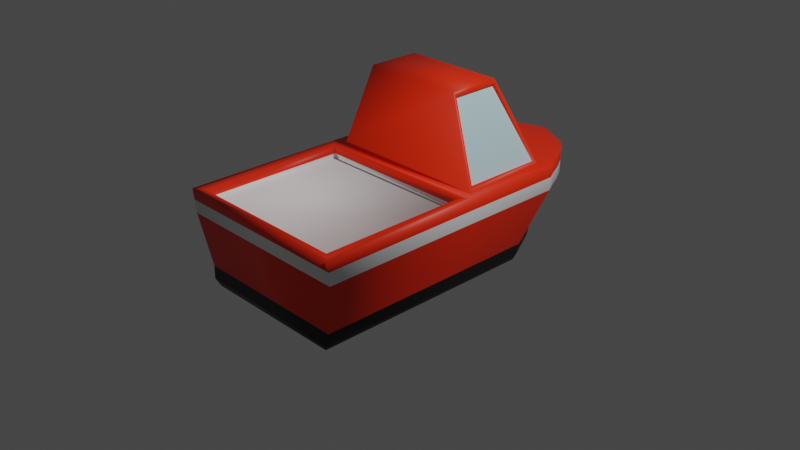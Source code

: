# Source: SimpleBoat.blend  (saved by Blender 3.6.13; exported with 4.5.12 LTS)
import bpy
from mathutils import Matrix  # noqa: F401  (used for matrix-valued properties, if any)

bpy.ops.wm.read_factory_settings(use_empty=True)
scene = bpy.context.scene
scene.name = 'Scene'

# ---- collections
col_collection = bpy.data.collections.new('Collection'); scene.collection.children.link(col_collection)

# ---- materials (node trees are filled in below, after node groups)
mat_body = bpy.data.materials.new('Body')
mat_body.alpha_threshold = 0.0
mat_body.use_transparent_shadow = False
mat_body.roughness = 0.5
mat_body.line_color = (0.0, 0.0, 0.0, 1.0)
mat_glass = bpy.data.materials.new('Glass')
mat_glass.use_transparent_shadow = False
mat_bottom = bpy.data.materials.new('Bottom')
mat_bottom.use_transparent_shadow = False
mat_accentl = bpy.data.materials.new('Accentl')
mat_accentl.use_transparent_shadow = False

# ---- material node trees
mat_body.use_nodes = True; mat_body.node_tree.nodes.clear()
_N = mat_body.node_tree.nodes; _L = mat_body.node_tree.links
n0 = _N.new('ShaderNodeOutputMaterial'); n0.name = 'Material Output'; n0.location = (300, 300)
n1 = _N.new('ShaderNodeBsdfPrincipled'); n1.name = 'Principled BSDF'; n1.location = (10, 300)
n1.distribution = 'GGX'
n1.subsurface_method = 'RANDOM_WALK_SKIN'
n1.inputs[0].default_value = (1.0, 0.02606, 0.0, 1.0)
n1.inputs[3].default_value = 1.45
n1.inputs[27].default_value = (0.0, 0.0, 0.0, 1.0)
n1.inputs[28].default_value = 1.0
_L.new(n1.outputs[0], n0.inputs[0])
n0.is_active_output = True
mat_glass.use_nodes = True; mat_glass.node_tree.nodes.clear()
_N = mat_glass.node_tree.nodes; _L = mat_glass.node_tree.links
n0 = _N.new('ShaderNodeBsdfPrincipled'); n0.name = 'Principled BSDF'; n0.location = (10, 300)
n0.distribution = 'GGX'
n0.subsurface_method = 'RANDOM_WALK_SKIN'
n0.inputs[0].default_value = (0.5372, 0.7545, 0.8, 1.0)
n0.inputs[3].default_value = 1.45
n0.inputs[27].default_value = (0.0, 0.0, 0.0, 1.0)
n0.inputs[28].default_value = 1.0
n1 = _N.new('ShaderNodeOutputMaterial'); n1.name = 'Material Output'; n1.location = (300, 300)
_L.new(n0.outputs[0], n1.inputs[0])
n1.is_active_output = True
mat_bottom.use_nodes = True; mat_bottom.node_tree.nodes.clear()
_N = mat_bottom.node_tree.nodes; _L = mat_bottom.node_tree.links
n0 = _N.new('ShaderNodeBsdfPrincipled'); n0.name = 'Principled BSDF'; n0.location = (10, 300)
n0.distribution = 'GGX'
n0.subsurface_method = 'RANDOM_WALK_SKIN'
n0.inputs[0].default_value = (0.005605, 0.005605, 0.005605, 1.0)
n0.inputs[3].default_value = 1.45
n0.inputs[27].default_value = (0.0, 0.0, 0.0, 1.0)
n0.inputs[28].default_value = 1.0
n1 = _N.new('ShaderNodeOutputMaterial'); n1.name = 'Material Output'; n1.location = (300, 300)
_L.new(n0.outputs[0], n1.inputs[0])
n1.is_active_output = True
mat_accentl.use_nodes = True; mat_accentl.node_tree.nodes.clear()
_N = mat_accentl.node_tree.nodes; _L = mat_accentl.node_tree.links
n0 = _N.new('ShaderNodeBsdfPrincipled'); n0.name = 'Principled BSDF'; n0.location = (10, 300)
n0.distribution = 'GGX'
n0.subsurface_method = 'RANDOM_WALK_SKIN'
n0.inputs[0].default_value = (1.0, 1.0, 1.0, 1.0)
n0.inputs[3].default_value = 1.45
n0.inputs[27].default_value = (0.0, 0.0, 0.0, 1.0)
n0.inputs[28].default_value = 1.0
n1 = _N.new('ShaderNodeOutputMaterial'); n1.name = 'Material Output'; n1.location = (300, 300)
_L.new(n0.outputs[0], n1.inputs[0])
n1.is_active_output = True

# ---- world
world_world = bpy.data.worlds.new('World'); scene.world = world_world
world_world.use_nodes = True; world_world.node_tree.nodes.clear()
_N = world_world.node_tree.nodes; _L = world_world.node_tree.links
n0 = _N.new('ShaderNodeOutputWorld'); n0.name = 'World Output'; n0.location = (300, 300)
n1 = _N.new('ShaderNodeBackground'); n1.name = 'Background'; n1.location = (10, 300)
n1.inputs[0].default_value = (0.05088, 0.05088, 0.05088, 1.0)
_L.new(n1.outputs[0], n0.inputs[0])
n0.is_active_output = True
world_world.color = (0.05088, 0.05088, 0.05088)
world_world.use_sun_shadow = False
world_world.sun_shadow_jitter_overblur = 0.0

# ---- cameras
cam_camera = bpy.data.cameras.new('Camera')
cam_camera.clip_end = 100.0
cam_camera.ortho_scale = 7.314

# ---- lights
light_light = bpy.data.lights.new('Light', 'POINT')
light_light.transmission_factor = 0.0
light_light.energy = 1000.0
light_light.shadow_soft_size = 0.1
light_light.shadow_maximum_resolution = 0.006
light_light.use_absolute_resolution = True

# ---- meshes
me_cube = bpy.data.meshes.new('Cube')
me_cube.from_pydata([(-0.4015, 1.105, -0.5455), (0.6589, 1.663, 0.4983), (0.4014, 1.105, -0.5455), (-0.8953, -1.688, 0.5594), (-0.5556, -1.118, -0.5455), (0.8953, -1.688, 0.5594), (0.5555, -1.118, -0.5455), (-0.5556, 0.01768, -0.5455), (0.5555, 0.01768, -0.5455), (-0.8692, 0.1262, 0.6111), (0.5555, 0.8054, -0.5455), (-0.8148, 1.055, 0.6126), (-0.5556, 0.8054, -0.5455), (0.9561, 1.151, 0.5574), (0.8953, -0.07378, 0.5594), (-0.8953, -0.07378, 0.5594), (-0.9569, 1.152, 0.557), (0.574, 0.7089, 1.403), (-0.574, 0.1941, 1.403), (-0.5208, 0.7461, 1.401), (0.8148, 1.055, 0.6126), (0.8884, 0.07865, 0.5594), (0.5208, 0.7461, 1.401), (0.5548, 0.1679, 1.455), (-0.8692, 1.019, 0.6111), (0.8728, 1.093, 0.5568), (-0.574, 0.7089, 1.403), (0.5548, 0.7351, 1.455), (-0.8884, 0.07865, 0.5594), (-0.8728, 1.093, 0.5568), (-0.5548, 0.1679, 1.455), (-0.5548, 0.7351, 1.455), (-0.4771, 1.89, 0.4592), (-0.2307, 2.052, 0.432), (3.165e-06, 2.203, 0.4043), (0.2307, 2.052, 0.432), (0.4771, 1.89, 0.4592), (0.2402, 1.293, -0.5455), (0.07914, 1.399, -0.5455), (-4.755e-05, 1.451, -0.5455), (-0.07923, 1.399, -0.5455), (-0.2403, 1.293, -0.5455), (-0.6531, 1.209, 0.5747), (0.3268, 1.223, 0.5725), (-0.483, 0.8287, -0.5455), (-0.2415, 0.8287, -0.5455), (-4.731e-05, 0.8287, -0.5455), (0.2414, 0.8287, -0.5455), (0.4829, 0.8287, -0.5455), (-0.6622, 1.258, -0.2609), (0.8696, -1.674, -0.2609), (0.6621, 1.258, -0.2609), (-0.8697, -1.674, -0.2609), (-0.8697, -0.1416, -0.2609), (0.8696, -0.1416, -0.2609), (0.8696, 0.8539, -0.2609), (-0.8697, 0.8539, -0.2609), (-0.4405, 1.516, -0.2609), (-0.2228, 1.659, -0.2609), (-4.765e-05, 1.805, -0.2609), (0.2227, 1.659, -0.2609), (0.4404, 1.516, -0.2609), (-0.8458, -1.692, -0.3866), (0.8457, -1.692, -0.3866), (-0.8458, -0.1192, -0.3866), (0.8457, 0.8489, -0.3866), (0.644, 1.242, -0.3866), (-0.4284, 1.493, -0.3866), (-0.6441, 1.242, -0.3866), (-0.8458, 0.8489, -0.3866), (0.8457, -0.1192, -0.3866), (0.4283, 1.493, -0.3866), (0.2166, 1.632, -0.3866), (-4.765e-05, 1.774, -0.3866), (-0.2167, 1.632, -0.3866), (-0.8018, -1.656, -0.466), (0.8017, -1.656, -0.466), (-0.8018, -0.1536, -0.466), (0.8017, 0.851, -0.466), (0.5981, 1.247, -0.466), (-0.3826, 1.499, -0.466), (-0.5982, 1.247, -0.466), (-0.8018, 0.851, -0.466), (0.8017, -0.1536, -0.466), (0.3825, 1.499, -0.466), (0.1692, 1.639, -0.466), (-4.764e-05, 1.749, -0.466), (-0.1693, 1.639, -0.466), (-0.7334, -1.552, -0.5058), (-0.7334, -0.1262, -0.5058), (0.7333, 0.8421, -0.5058), (-0.3365, 1.455, -0.5058), (-0.7334, 0.8421, -0.5058), (0.7333, -1.552, -0.5058), (0.54, 1.218, -0.5058), (-0.5401, 1.218, -0.5058), (0.7333, -0.1262, -0.5058), (0.3364, 1.455, -0.5058), (0.1342, 1.588, -0.5058), (-4.762e-05, 1.676, -0.5058), (-0.1343, 1.588, -0.5058), (1.0, 1.54e-07, 0.5594), (1.0, -1.762, 0.5594), (-1.0, -1.762, 0.5594), (-1.0, -1.54e-07, 0.5594), (0.8953, -0.07378, 0.4153), (0.8953, -1.688, 0.4153), (-0.8953, -1.688, 0.4153), (-0.8953, -0.07378, 0.4153), (-0.3268, 1.223, 0.5725), (-3.54e-07, 1.237, 0.5769), (0.6531, 1.209, 0.5747), (-0.9018, 1.258, 0.5428), (-0.7904, 1.455, 0.5189), (-0.6589, 1.663, 0.4983), (0.7902, 1.455, 0.5189), (0.8958, 1.254, 0.5432), (-0.6266, 1.335, 0.5437), (-0.5866, 1.525, 0.5209), (-0.5378, 1.757, 0.4931), (0.314, 1.376, 0.5519), (0.2947, 1.608, 0.5246), (0.272, 1.88, 0.4935), (-0.314, 1.376, 0.5519), (-0.2947, 1.608, 0.5246), (-0.272, 1.88, 0.4935), (-4.101e-07, 1.418, 0.5705), (-4.951e-07, 1.691, 0.5413), (0.005142, 1.963, 0.4738), (0.6266, 1.335, 0.5437), (0.5866, 1.525, 0.5209), (0.5378, 1.757, 0.4931), (0.9176, 1.124, 0.556), (-0.9176, 1.124, 0.5561), (0.6681, 1.105, 0.5556), (-0.6547, 1.105, 0.5556), (0.3466, 1.105, 0.5556), (0.01294, 1.105, 0.5556), (-0.3216, 1.105, 0.5556), (0.8692, 1.019, 0.6111), (0.8692, 0.1262, 0.6111), (0.574, 0.1941, 1.403), (0.8507, 1.019, 0.6024), (0.8507, 0.1262, 0.6024), (0.5556, 0.7089, 1.394), (0.5556, 0.1941, 1.394), (-0.8148, 1.042, 0.6056), (0.8148, 1.042, 0.6056), (-0.5208, 0.7327, 1.394), (0.5208, 0.7327, 1.394), (-0.8507, 0.1262, 0.6024), (-0.8507, 1.019, 0.6024), (-0.5556, 0.1941, 1.394), (-0.5556, 0.7089, 1.394), (-0.8953, -0.07378, 0.4648), (0.8953, -0.07378, 0.4648), (0.8953, -1.688, 0.4648), (-0.8953, -1.688, 0.4648), (0.5065, 1.906, 0.4485), (0.6924, 1.674, 0.491), (0.9308, 1.263, 0.5391), (1.0, 1.145, 0.5517), (-0.8884, 1.066, 0.5594), (0.8884, 1.066, 0.5594), (0.9442, 1.105, 0.5556), (-0.9442, 1.105, 0.5556), (-1.0, 1.145, 0.5517), (-0.5065, 1.906, 0.4485), (-0.2561, 2.07, 0.4229), (-6.651e-07, 2.238, 0.3899), (0.2561, 2.07, 0.4229), (-0.9369, 1.267, 0.5388), (-0.825, 1.465, 0.5152), (-0.6924, 1.674, 0.491), (0.825, 1.465, 0.5152), (0.8296, 0.9317, -0.2609), (0.7372, 1.112, -0.2609), (-0.7535, 1.08, -0.2609), (-0.8421, 0.9077, -0.2609), (0.992, -1.741, 0.2967), (0.9963, -1.752, 0.4382), (0.7, 1.662, 0.3802), (0.709, 1.648, 0.2508), (-0.9963, -1.752, 0.4382), (-0.992, -1.741, 0.2967), (-0.9963, 0.003436, 0.4382), (-0.992, 0.007448, 0.2967), (0.9963, 0.003437, 0.4382), (0.992, 0.007448, 0.2967), (0.9963, 1.144, 0.4316), (0.992, 1.143, 0.2915), (-0.9963, 1.144, 0.4316), (-0.992, 1.143, 0.2915), (-0.5047, 1.903, 0.3441), (-0.5025, 1.898, 0.2222), (-0.2552, 2.066, 0.3224), (-0.2541, 2.061, 0.205), (-6.698e-07, 2.233, 0.2943), (-6.754e-07, 2.228, 0.1829), (0.2552, 2.066, 0.3224), (0.2541, 2.061, 0.205), (0.5047, 1.903, 0.3441), (0.5025, 1.898, 0.2222), (-0.7, 1.662, 0.3802), (-0.709, 1.648, 0.2508), (0.9309, 1.251, 0.2831), (0.9308, 1.258, 0.421), (0.8254, 1.459, 0.4007), (0.8258, 1.453, 0.2671), (-0.8281, 1.454, 0.4007), (-0.8317, 1.441, 0.2671), (-0.9381, 1.257, 0.4207), (-0.9395, 1.245, 0.2829)], [], [(155, 154, 108, 105), (187, 101, 102, 180), (180, 102, 103, 183), (48, 37, 2, 10), (159, 174, 160, 161, 189, 206, 207, 181, 201, 158), (191, 166, 171, 211), (183, 103, 104, 185), (4, 7, 8, 6), (189, 161, 101, 187), (11, 19, 148, 146), (129, 111, 13, 116), (185, 104, 166, 191), (7, 12, 44, 45, 46, 47, 48, 10, 8), (163, 21, 101, 161, 164), (21, 28, 104, 101), (28, 162, 165, 166, 104), (133, 135, 42, 16), (31, 30, 23, 27), (28, 21, 23, 30), (9, 18, 152, 150), (139, 140, 21, 163), (141, 17, 27, 23), (17, 139, 163, 27), (140, 141, 23, 21), (11, 20, 163, 162), (22, 19, 31, 27), (19, 11, 162, 31), (20, 22, 27, 163), (9, 24, 162, 28), (26, 18, 30, 31), (24, 26, 31, 162), (18, 9, 28, 30), (112, 16, 42, 117), (117, 42, 109, 123), (123, 109, 110, 126), (126, 110, 43, 120), (120, 43, 111, 129), (203, 173, 167, 193), (193, 167, 168, 195), (195, 168, 169, 197), (197, 169, 170, 199), (199, 170, 158, 201), (12, 0, 41, 44), (44, 41, 40, 45), (45, 40, 39, 46), (46, 39, 38, 47), (47, 38, 37, 48), (72, 60, 61, 71), (73, 59, 60, 72), (74, 58, 59, 73), (67, 57, 58, 74), (68, 49, 57, 67), (64, 53, 56, 69), (66, 51, 176, 175, 55, 65), (65, 55, 54, 70), (62, 52, 53, 64), (69, 56, 178, 177, 49, 68), (71, 61, 51, 66), (63, 50, 52, 62), (70, 54, 50, 63), (75, 76, 63, 62), (77, 75, 62, 64), (78, 79, 66, 65), (80, 81, 68, 67), (82, 77, 64, 69), (76, 83, 70, 63), (83, 78, 65, 70), (81, 82, 69, 68), (79, 84, 71, 66), (84, 85, 72, 71), (85, 86, 73, 72), (86, 87, 74, 73), (87, 80, 67, 74), (100, 91, 80, 87), (99, 100, 87, 86), (98, 99, 86, 85), (97, 98, 85, 84), (94, 97, 84, 79), (95, 92, 82, 81), (96, 90, 78, 83), (93, 96, 83, 76), (92, 89, 77, 82), (91, 95, 81, 80), (90, 94, 79, 78), (89, 88, 75, 77), (88, 93, 76, 75), (4, 6, 93, 88), (7, 4, 88, 89), (10, 2, 94, 90), (41, 0, 95, 91), (12, 7, 89, 92), (6, 8, 96, 93), (8, 10, 90, 96), (0, 12, 92, 95), (2, 37, 97, 94), (37, 38, 98, 97), (38, 39, 99, 98), (39, 40, 100, 99), (40, 41, 91, 100), (14, 5, 102, 101), (5, 3, 103, 102), (3, 15, 104, 103), (15, 14, 101, 104), (108, 107, 106, 105), (157, 156, 106, 107), (154, 157, 107, 108), (156, 155, 105, 106), (35, 122, 131, 36), (122, 121, 130, 131), (121, 120, 129, 130), (34, 128, 122, 35), (128, 127, 121, 122), (127, 126, 120, 121), (33, 125, 128, 34), (125, 124, 127, 128), (124, 123, 126, 127), (32, 119, 125, 33), (119, 118, 124, 125), (118, 117, 123, 124), (114, 119, 32), (114, 113, 118, 119), (113, 112, 117, 118), (36, 131, 1), (131, 130, 115, 1), (130, 129, 116, 115), (29, 25, 132, 134, 136, 137, 138, 135, 133), (111, 134, 132, 13), (42, 135, 138, 109), (43, 136, 134, 111), (110, 137, 136, 43), (109, 138, 137, 110), (141, 140, 143, 145), (143, 142, 144, 145), (17, 141, 145, 144), (139, 17, 144, 142), (140, 139, 142, 143), (147, 146, 148, 149), (20, 11, 146, 147), (22, 20, 147, 149), (19, 22, 149, 148), (151, 150, 152, 153), (18, 26, 153, 152), (26, 24, 151, 153), (24, 9, 150, 151), (5, 14, 155, 156), (15, 3, 157, 154), (3, 5, 156, 157), (14, 15, 154, 155), (36, 1, 159, 158), (116, 13, 161, 160), (25, 29, 162, 163), (132, 25, 163, 164), (133, 16, 166, 165), (32, 33, 168, 167), (33, 34, 169, 168), (34, 35, 170, 169), (35, 36, 158, 170), (16, 112, 171, 166), (112, 113, 172, 171), (113, 114, 173, 172), (115, 116, 160, 174), (1, 115, 174, 159), (114, 32, 167, 173), (13, 132, 164, 161), (29, 133, 165, 162), (209, 172, 173, 203), (211, 171, 172, 209), (178, 212, 210, 177), (212, 211, 209, 210), (177, 210, 204, 49), (210, 209, 203, 204), (176, 208, 205, 175), (208, 207, 206, 205), (175, 205, 190, 55), (205, 206, 189, 190), (60, 200, 202, 61), (200, 199, 201, 202), (59, 198, 200, 60), (198, 197, 199, 200), (58, 196, 198, 59), (196, 195, 197, 198), (57, 194, 196, 58), (194, 193, 195, 196), (49, 204, 194, 57), (204, 203, 193, 194), (53, 186, 192, 56), (186, 185, 191, 192), (51, 182, 208, 176), (182, 181, 207, 208), (55, 190, 188, 54), (190, 189, 187, 188), (52, 184, 186, 53), (184, 183, 185, 186), (56, 192, 212, 178), (192, 191, 211, 212), (61, 202, 182, 51), (202, 201, 181, 182), (50, 179, 184, 52), (179, 180, 183, 184), (54, 188, 179, 50), (188, 187, 180, 179)])
me_cube.polygons.foreach_set('use_smooth', [1, 1, 1, 1, 1, 1, 1, 1, 1, 1, 1, 1, 1, 1, 1, 1, 1, 1, 1, 1, 1, 1, 1, 1, 1, 1, 1, 1, 1, 1, 1, 1, 1, 1, 1, 1, 1, 1, 1, 1, 1, 1, 1, 1, 1, 1, 1, 1, 1, 1, 1, 1, 1, 1, 1, 1, 1, 1, 1, 1, 1, 1, 1, 1, 1, 1, 1, 1, 1, 1, 1, 1, 1, 1, 1, 1, 1, 1, 1, 1, 1, 1, 1, 1, 1, 1, 1, 1, 1, 1, 1, 1, 1, 1, 1, 1, 1, 1, 1, 1, 1, 1, 1, 1, 1, 1, 1, 1, 1, 1, 1, 1, 1, 1, 1, 1, 1, 1, 1, 1, 1, 1, 1, 1, 1, 1, 1, 1, 1, 1, 1, 1, 0, 1, 1, 1, 0, 1, 1, 1, 0, 1, 1, 1, 1, 1, 1, 1, 1, 1, 1, 1, 1, 1, 1, 1, 1, 1, 1, 1, 1, 1, 1, 1, 1, 1, 1, 1, 1, 1, 1, 1, 1, 1, 1, 1, 1, 1, 1, 1, 1, 1, 1, 1, 1, 1, 1, 1, 1, 1, 1, 1, 1, 1, 1, 1, 1, 1, 1, 1, 1])
me_cube.polygons.foreach_set('material_index', [3, 0, 0, 2, 0, 0, 0, 2, 0, 0, 0, 0, 2, 0, 0, 0, 0, 0, 0, 0, 0, 0, 0, 0, 0, 0, 0, 0, 0, 0, 0, 0, 0, 0, 0, 0, 0, 0, 0, 0, 0, 0, 2, 2, 2, 2, 2, 2, 2, 2, 2, 2, 2, 2, 2, 2, 2, 2, 2, 2, 2, 2, 2, 2, 2, 2, 2, 2, 2, 2, 2, 2, 2, 2, 2, 2, 2, 2, 2, 2, 2, 2, 2, 2, 2, 2, 2, 2, 2, 2, 2, 2, 2, 2, 2, 2, 2, 2, 2, 0, 0, 0, 0, 3, 3, 3, 3, 0, 0, 0, 0, 0, 0, 0, 0, 0, 0, 0, 0, 0, 0, 0, 0, 0, 0, 0, 0, 0, 0, 0, 0, 0, 1, 0, 0, 0, 1, 0, 0, 0, 1, 0, 0, 0, 0, 0, 0, 0, 0, 0, 0, 0, 0, 0, 0, 0, 0, 0, 0, 0, 0, 0, 0, 0, 0, 0, 0, 0, 3, 0, 3, 0, 3, 0, 3, 0, 3, 0, 3, 0, 3, 0, 3, 0, 3, 0, 3, 0, 3, 0, 3, 0, 3, 0, 3, 0, 3, 0, 3, 0, 3])
_uv = me_cube.uv_layers.new(name='UVMap')
_uv.uv.foreach_set('vector', [0.7552, 0.7369, 0.7552, 0.5131, 0.7552, 0.5131, 0.7552, 0.7369, 0.5979, 0.875, 0.625, 0.875, 0.625, 1.0, 0.5979, 1.0, 0.5979, 0.0, 0.625, 0.0, 0.625, 0.25, 0.5979, 0.25, 0.3312, 0.7083, 0.3644, 0.6772, 0.3534, 0.7059, 0.3294, 0.7236, 0.6205, 0.7489, 0.6237, 0.7651, 0.6249, 0.7825, 0.625, 0.7938, 0.5979, 0.7938, 0.5979, 0.7829, 0.5968, 0.7652, 0.5979, 0.7377, 0.5979, 0.7083, 0.625, 0.7083, 0.5979, 0.4562, 0.625, 0.4562, 0.625, 0.4678, 0.5979, 0.4669, 0.5979, 0.25, 0.625, 0.25, 0.625, 0.375, 0.5979, 0.375, 0.1356, 0.5264, 0.25, 0.5264, 0.25, 0.7236, 0.1356, 0.7236, 0.5979, 0.7938, 0.625, 0.7938, 0.625, 0.875, 0.5979, 0.875, 0.6744, 0.5211, 0.6744, 0.5232, 0.6744, 0.5232, 0.6744, 0.5211, 0.6578, 0.7083, 0.6651, 0.7083, 0.6684, 0.7447, 0.6593, 0.7431, 0.5979, 0.375, 0.625, 0.375, 0.625, 0.4562, 0.5979, 0.4562, 0.25, 0.5264, 0.3291, 0.5277, 0.3312, 0.5417, 0.3312, 0.5833, 0.3312, 0.625, 0.3312, 0.6667, 0.3312, 0.7083, 0.3294, 0.7236, 0.25, 0.7236, 0.6744, 0.7361, 0.7444, 0.7361, 0.75, 0.75, 0.6688, 0.75, 0.6716, 0.743, 0.7444, 0.7361, 0.7444, 0.5139, 0.75, 0.5, 0.75, 0.75, 0.7444, 0.5139, 0.6744, 0.5139, 0.6716, 0.507, 0.6688, 0.5, 0.75, 0.5, 0.6703, 0.5103, 0.6716, 0.5432, 0.6651, 0.5417, 0.6685, 0.5053, 0.6744, 0.5139, 0.7444, 0.5139, 0.7444, 0.7361, 0.6744, 0.7361, 0.7444, 0.5139, 0.7444, 0.7361, 0.7444, 0.7361, 0.7444, 0.5139, 0.7416, 0.5139, 0.7408, 0.5139, 0.7408, 0.5139, 0.7416, 0.5139, 0.6772, 0.7361, 0.7416, 0.7361, 0.7444, 0.7361, 0.6744, 0.7361, 0.7408, 0.7361, 0.678, 0.7361, 0.6744, 0.7361, 0.7444, 0.7361, 0.678, 0.7361, 0.6772, 0.7361, 0.6744, 0.7361, 0.6744, 0.7361, 0.7416, 0.7361, 0.7408, 0.7361, 0.7444, 0.7361, 0.7444, 0.7361, 0.6744, 0.5211, 0.6744, 0.7289, 0.6744, 0.7361, 0.6744, 0.5139, 0.6744, 0.7268, 0.6744, 0.5232, 0.6744, 0.5139, 0.6744, 0.7361, 0.6744, 0.5232, 0.6744, 0.5211, 0.6744, 0.5139, 0.6744, 0.5139, 0.6744, 0.7289, 0.6744, 0.7268, 0.6744, 0.7361, 0.6744, 0.7361, 0.7416, 0.5139, 0.6772, 0.5139, 0.6744, 0.5139, 0.7444, 0.5139, 0.678, 0.5139, 0.7408, 0.5139, 0.7444, 0.5139, 0.6744, 0.5139, 0.6772, 0.5139, 0.678, 0.5139, 0.6744, 0.5139, 0.6744, 0.5139, 0.7408, 0.5139, 0.7416, 0.5139, 0.7444, 0.5139, 0.7444, 0.5139, 0.6588, 0.5058, 0.6685, 0.5053, 0.6651, 0.5417, 0.6578, 0.5417, 0.6578, 0.5417, 0.6651, 0.5417, 0.6651, 0.5833, 0.6578, 0.5833, 0.6578, 0.5833, 0.6651, 0.5833, 0.6651, 0.625, 0.6578, 0.625, 0.6578, 0.625, 0.6651, 0.625, 0.6651, 0.6667, 0.6578, 0.6667, 0.6578, 0.6667, 0.6651, 0.6667, 0.6651, 0.7083, 0.6578, 0.7083, 0.5979, 0.5123, 0.625, 0.5145, 0.625, 0.5417, 0.5979, 0.5417, 0.5979, 0.5417, 0.625, 0.5417, 0.625, 0.5833, 0.5979, 0.5833, 0.5979, 0.5833, 0.625, 0.5833, 0.625, 0.625, 0.5979, 0.625, 0.5979, 0.625, 0.625, 0.625, 0.625, 0.6667, 0.5979, 0.6667, 0.5979, 0.6667, 0.625, 0.6667, 0.625, 0.7083, 0.5979, 0.7083, 0.3291, 0.5277, 0.3534, 0.5441, 0.3644, 0.5728, 0.3312, 0.5417, 0.3312, 0.5417, 0.3644, 0.5728, 0.3659, 0.6086, 0.3312, 0.5833, 0.3312, 0.5833, 0.3659, 0.6086, 0.3669, 0.625, 0.3312, 0.625, 0.3312, 0.625, 0.3669, 0.625, 0.3664, 0.6426, 0.3312, 0.6667, 0.3312, 0.6667, 0.3664, 0.6426, 0.3644, 0.6772, 0.3312, 0.7083, 0.375, 0.6667, 0.4463, 0.6667, 0.4463, 0.7083, 0.375, 0.7083, 0.375, 0.625, 0.4463, 0.625, 0.4463, 0.6667, 0.375, 0.6667, 0.375, 0.5833, 0.4463, 0.5833, 0.4463, 0.625, 0.375, 0.625, 0.375, 0.5417, 0.4463, 0.5417, 0.4463, 0.5833, 0.375, 0.5833, 0.375, 0.5, 0.4463, 0.5, 0.4463, 0.5417, 0.375, 0.5417, 0.375, 0.375, 0.4463, 0.375, 0.4463, 0.4562, 0.375, 0.4562, 0.375, 0.75, 0.4463, 0.75, 0.4463, 0.7658, 0.4463, 0.7854, 0.4463, 0.7938, 0.375, 0.7938, 0.375, 0.7938, 0.4463, 0.7938, 0.4463, 0.875, 0.375, 0.875, 0.375, 0.25, 0.4463, 0.25, 0.4463, 0.375, 0.375, 0.375, 0.375, 0.4562, 0.4463, 0.4562, 0.4463, 0.462, 0.4463, 0.4807, 0.4463, 0.5, 0.375, 0.5, 0.375, 0.7083, 0.4463, 0.7083, 0.4463, 0.75, 0.375, 0.75, 0.375, 0.0, 0.4463, 0.0, 0.4463, 0.25, 0.375, 0.25, 0.375, 0.875, 0.4463, 0.875, 0.4463, 1.0, 0.375, 1.0, 0.1303, 0.5132, 0.1303, 0.7368, 0.125, 0.75, 0.125, 0.5, 0.25, 0.5132, 0.1303, 0.5132, 0.125, 0.5, 0.25, 0.5, 0.3303, 0.7368, 0.3642, 0.728, 0.375, 0.75, 0.3312, 0.75, 0.3697, 0.5572, 0.3642, 0.522, 0.375, 0.5, 0.375, 0.5417, 0.3302, 0.5138, 0.25, 0.5132, 0.25, 0.5, 0.3312, 0.5, 0.1303, 0.7368, 0.25, 0.7368, 0.25, 0.75, 0.125, 0.75, 0.25, 0.7368, 0.3303, 0.7368, 0.3312, 0.75, 0.25, 0.75, 0.3642, 0.522, 0.3302, 0.5138, 0.3312, 0.5, 0.375, 0.5, 0.3642, 0.728, 0.3697, 0.6928, 0.375, 0.7083, 0.375, 0.75, 0.3697, 0.6928, 0.3707, 0.6546, 0.375, 0.6667, 0.375, 0.7083, 0.3707, 0.6546, 0.3709, 0.625, 0.375, 0.625, 0.375, 0.6667, 0.3709, 0.625, 0.3704, 0.596, 0.375, 0.5833, 0.375, 0.625, 0.3704, 0.596, 0.3697, 0.5572, 0.375, 0.5417, 0.375, 0.5833, 0.3682, 0.6023, 0.3671, 0.565, 0.3697, 0.5572, 0.3704, 0.596, 0.3689, 0.625, 0.3682, 0.6023, 0.3704, 0.596, 0.3709, 0.625, 0.3685, 0.6486, 0.3689, 0.625, 0.3709, 0.625, 0.3707, 0.6546, 0.3671, 0.685, 0.3685, 0.6486, 0.3707, 0.6546, 0.3697, 0.6928, 0.3588, 0.717, 0.3671, 0.685, 0.3697, 0.6928, 0.3642, 0.728, 0.3588, 0.533, 0.3296, 0.5207, 0.3302, 0.5138, 0.3642, 0.522, 0.25, 0.7302, 0.3298, 0.7302, 0.3303, 0.7368, 0.25, 0.7368, 0.1329, 0.7302, 0.25, 0.7302, 0.25, 0.7368, 0.1303, 0.7368, 0.3296, 0.5207, 0.25, 0.5198, 0.25, 0.5132, 0.3302, 0.5138, 0.3671, 0.565, 0.3588, 0.533, 0.3642, 0.522, 0.3697, 0.5572, 0.3298, 0.7302, 0.3588, 0.717, 0.3642, 0.728, 0.3303, 0.7368, 0.25, 0.5198, 0.1329, 0.5198, 0.1303, 0.5132, 0.25, 0.5132, 0.1329, 0.5198, 0.1329, 0.7302, 0.1303, 0.7368, 0.1303, 0.5132, 0.1356, 0.5264, 0.1356, 0.7236, 0.1329, 0.7302, 0.1329, 0.5198, 0.25, 0.5264, 0.1356, 0.5264, 0.1329, 0.5198, 0.25, 0.5198, 0.3294, 0.7236, 0.3534, 0.7059, 0.3588, 0.717, 0.3298, 0.7302, 0.3644, 0.5728, 0.3534, 0.5441, 0.3588, 0.533, 0.3671, 0.565, 0.3291, 0.5277, 0.25, 0.5264, 0.25, 0.5198, 0.3296, 0.5207, 0.1356, 0.7236, 0.25, 0.7236, 0.25, 0.7302, 0.1329, 0.7302, 0.25, 0.7236, 0.3294, 0.7236, 0.3298, 0.7302, 0.25, 0.7302, 0.3534, 0.5441, 0.3291, 0.5277, 0.3296, 0.5207, 0.3588, 0.533, 0.3534, 0.7059, 0.3644, 0.6772, 0.3671, 0.685, 0.3588, 0.717, 0.3644, 0.6772, 0.3664, 0.6426, 0.3685, 0.6486, 0.3671, 0.685, 0.3664, 0.6426, 0.3669, 0.625, 0.3689, 0.625, 0.3685, 0.6486, 0.3669, 0.625, 0.3659, 0.6086, 0.3682, 0.6023, 0.3689, 0.625, 0.3659, 0.6086, 0.3644, 0.5728, 0.3671, 0.565, 0.3682, 0.6023, 0.7552, 0.7369, 0.8698, 0.7369, 0.875, 0.75, 0.75, 0.75, 0.8698, 0.7369, 0.8698, 0.5131, 0.875, 0.5, 0.875, 0.75, 0.8698, 0.5131, 0.7552, 0.5131, 0.75, 0.5, 0.875, 0.5, 0.7552, 0.5131, 0.7552, 0.7369, 0.75, 0.75, 0.75, 0.5, 0.7552, 0.5131, 0.8698, 0.5131, 0.8698, 0.7369, 0.7552, 0.7369, 0.8698, 0.5131, 0.8698, 0.7369, 0.8698, 0.7369, 0.8698, 0.5131, 0.7552, 0.5131, 0.8698, 0.5131, 0.8698, 0.5131, 0.7552, 0.5131, 0.8698, 0.7369, 0.7552, 0.7369, 0.7552, 0.7369, 0.8698, 0.7369, 0.6267, 0.662, 0.634, 0.6667, 0.6336, 0.7083, 0.6271, 0.7024, 0.634, 0.6667, 0.6469, 0.6667, 0.6469, 0.7083, 0.6336, 0.7083, 0.6469, 0.6667, 0.6578, 0.6667, 0.6578, 0.7083, 0.6469, 0.7083, 0.6264, 0.625, 0.6359, 0.6258, 0.634, 0.6667, 0.6267, 0.662, 0.6359, 0.6258, 0.6469, 0.625, 0.6469, 0.6667, 0.634, 0.6667, 0.6469, 0.625, 0.6578, 0.625, 0.6578, 0.6667, 0.6469, 0.6667, 0.6266, 0.5878, 0.634, 0.5833, 0.6359, 0.6258, 0.6264, 0.625, 0.634, 0.5833, 0.6469, 0.5833, 0.6469, 0.625, 0.6359, 0.6258, 0.6469, 0.5833, 0.6578, 0.5833, 0.6578, 0.625, 0.6469, 0.625, 0.6274, 0.5481, 0.6336, 0.5417, 0.634, 0.5833, 0.6266, 0.5878, 0.6336, 0.5417, 0.6469, 0.5417, 0.6469, 0.5833, 0.634, 0.5833, 0.6469, 0.5417, 0.6578, 0.5417, 0.6578, 0.5833, 0.6469, 0.5833, 0.6344, 0.5215, 0.6336, 0.5417, 0.6274, 0.5481, 0.6344, 0.5215, 0.6445, 0.5107, 0.6469, 0.5417, 0.6336, 0.5417, 0.6445, 0.5107, 0.6588, 0.5058, 0.6578, 0.5417, 0.6469, 0.5417, 0.6271, 0.7024, 0.6336, 0.7083, 0.6291, 0.7285, 0.6336, 0.7083, 0.6469, 0.7083, 0.6445, 0.7394, 0.6344, 0.7284, 0.6469, 0.7083, 0.6578, 0.7083, 0.6593, 0.7431, 0.6445, 0.7394, 0.6725, 0.5159, 0.6725, 0.7341, 0.6703, 0.7398, 0.6716, 0.7085, 0.6716, 0.6683, 0.6716, 0.6266, 0.6716, 0.5848, 0.6716, 0.5432, 0.6703, 0.5103, 0.6651, 0.7083, 0.6716, 0.7085, 0.6703, 0.7398, 0.6684, 0.7447, 0.6651, 0.5417, 0.6716, 0.5432, 0.6716, 0.5848, 0.6651, 0.5833, 0.6651, 0.6667, 0.6716, 0.6683, 0.6716, 0.7085, 0.6651, 0.7083, 0.6651, 0.625, 0.6716, 0.6266, 0.6716, 0.6683, 0.6651, 0.6667, 0.6651, 0.5833, 0.6716, 0.5848, 0.6716, 0.6266, 0.6651, 0.625, 0.7408, 0.7361, 0.7416, 0.7361, 0.7416, 0.7361, 0.7408, 0.7361, 0.7416, 0.7361, 0.6772, 0.7361, 0.678, 0.7361, 0.7408, 0.7361, 0.678, 0.7361, 0.7408, 0.7361, 0.7408, 0.7361, 0.678, 0.7361, 0.6772, 0.7361, 0.678, 0.7361, 0.678, 0.7361, 0.6772, 0.7361, 0.7416, 0.7361, 0.6772, 0.7361, 0.6772, 0.7361, 0.7416, 0.7361, 0.6744, 0.7289, 0.6744, 0.5211, 0.6744, 0.5232, 0.6744, 0.7268, 0.6744, 0.7289, 0.6744, 0.5211, 0.6744, 0.5211, 0.6744, 0.7289, 0.6744, 0.7268, 0.6744, 0.7289, 0.6744, 0.7289, 0.6744, 0.7268, 0.6744, 0.5232, 0.6744, 0.7268, 0.6744, 0.7268, 0.6744, 0.5232, 0.6772, 0.5139, 0.7416, 0.5139, 0.7408, 0.5139, 0.678, 0.5139, 0.7408, 0.5139, 0.678, 0.5139, 0.678, 0.5139, 0.7408, 0.5139, 0.678, 0.5139, 0.6772, 0.5139, 0.6772, 0.5139, 0.678, 0.5139, 0.6772, 0.5139, 0.7416, 0.5139, 0.7416, 0.5139, 0.6772, 0.5139, 0.8698, 0.7369, 0.7552, 0.7369, 0.7552, 0.7369, 0.8698, 0.7369, 0.7552, 0.5131, 0.8698, 0.5131, 0.8698, 0.5131, 0.7552, 0.5131, 0.8698, 0.5131, 0.8698, 0.7369, 0.8698, 0.7369, 0.8698, 0.5131, 0.7552, 0.7369, 0.7552, 0.5131, 0.7552, 0.5131, 0.7552, 0.7369, 0.6271, 0.7024, 0.6291, 0.7285, 0.625, 0.7355, 0.625, 0.7083, 0.6593, 0.7431, 0.6684, 0.7447, 0.6688, 0.75, 0.6578, 0.7487, 0.6725, 0.7341, 0.6725, 0.5159, 0.6744, 0.5139, 0.6744, 0.7361, 0.6703, 0.7398, 0.6725, 0.7341, 0.6744, 0.7361, 0.6716, 0.743, 0.6703, 0.5103, 0.6685, 0.5053, 0.6688, 0.5, 0.6716, 0.507, 0.6274, 0.5481, 0.6266, 0.5878, 0.625, 0.5833, 0.625, 0.5417, 0.6266, 0.5878, 0.6264, 0.625, 0.625, 0.625, 0.625, 0.5833, 0.6264, 0.625, 0.6267, 0.662, 0.625, 0.6667, 0.625, 0.625, 0.6267, 0.662, 0.6271, 0.7024, 0.625, 0.7083, 0.625, 0.6667, 0.6685, 0.5053, 0.6588, 0.5058, 0.6574, 0.5001, 0.6688, 0.5, 0.6588, 0.5058, 0.6445, 0.5107, 0.6425, 0.5043, 0.6574, 0.5001, 0.6445, 0.5107, 0.6344, 0.5215, 0.6321, 0.5145, 0.6425, 0.5043, 0.6445, 0.7394, 0.6593, 0.7431, 0.6578, 0.7487, 0.6425, 0.7459, 0.6344, 0.7284, 0.6445, 0.7394, 0.6425, 0.7459, 0.6319, 0.7361, 0.6344, 0.5215, 0.6274, 0.5481, 0.625, 0.5417, 0.6321, 0.5145, 0.6684, 0.7447, 0.6703, 0.7398, 0.6716, 0.743, 0.6688, 0.75, 0.6725, 0.5159, 0.6703, 0.5103, 0.6716, 0.507, 0.6744, 0.5139, 0.5979, 0.4876, 0.625, 0.4889, 0.625, 0.5145, 0.5979, 0.5123, 0.5979, 0.4669, 0.625, 0.4678, 0.625, 0.4889, 0.5979, 0.4876, 0.4463, 0.462, 0.5663, 0.4659, 0.5663, 0.4862, 0.4463, 0.4807, 0.5663, 0.4659, 0.5979, 0.4669, 0.5979, 0.4876, 0.5663, 0.4862, 0.4463, 0.4807, 0.5663, 0.4862, 0.5663, 0.5097, 0.4463, 0.5, 0.5663, 0.4862, 0.5979, 0.4876, 0.5979, 0.5123, 0.5663, 0.5097, 0.4463, 0.7658, 0.5654, 0.7654, 0.5663, 0.7834, 0.4463, 0.7854, 0.5654, 0.7654, 0.5968, 0.7652, 0.5979, 0.7829, 0.5663, 0.7834, 0.4463, 0.7854, 0.5663, 0.7834, 0.5663, 0.7938, 0.4463, 0.7938, 0.5663, 0.7834, 0.5979, 0.7829, 0.5979, 0.7938, 0.5663, 0.7938, 0.4463, 0.6667, 0.5663, 0.6667, 0.5663, 0.7083, 0.4463, 0.7083, 0.5663, 0.6667, 0.5979, 0.6667, 0.5979, 0.7083, 0.5663, 0.7083, 0.4463, 0.625, 0.5663, 0.625, 0.5663, 0.6667, 0.4463, 0.6667, 0.5663, 0.625, 0.5979, 0.625, 0.5979, 0.6667, 0.5663, 0.6667, 0.4463, 0.5833, 0.5663, 0.5833, 0.5663, 0.625, 0.4463, 0.625, 0.5663, 0.5833, 0.5979, 0.5833, 0.5979, 0.625, 0.5663, 0.625, 0.4463, 0.5417, 0.5663, 0.5417, 0.5663, 0.5833, 0.4463, 0.5833, 0.5663, 0.5417, 0.5979, 0.5417, 0.5979, 0.5833, 0.5663, 0.5833, 0.4463, 0.5, 0.5663, 0.5097, 0.5663, 0.5417, 0.4463, 0.5417, 0.5663, 0.5097, 0.5979, 0.5123, 0.5979, 0.5417, 0.5663, 0.5417, 0.4463, 0.375, 0.5663, 0.375, 0.5663, 0.4562, 0.4463, 0.4562, 0.5663, 0.375, 0.5979, 0.375, 0.5979, 0.4562, 0.5663, 0.4562, 0.4463, 0.75, 0.5633, 0.7493, 0.5654, 0.7654, 0.4463, 0.7658, 0.5633, 0.7493, 0.5941, 0.7491, 0.5968, 0.7652, 0.5654, 0.7654, 0.4463, 0.7938, 0.5663, 0.7938, 0.5663, 0.875, 0.4463, 0.875, 0.5663, 0.7938, 0.5979, 0.7938, 0.5979, 0.875, 0.5663, 0.875, 0.4463, 0.25, 0.5663, 0.25, 0.5663, 0.375, 0.4463, 0.375, 0.5663, 0.25, 0.5979, 0.25, 0.5979, 0.375, 0.5663, 0.375, 0.4463, 0.4562, 0.5663, 0.4562, 0.5663, 0.4659, 0.4463, 0.462, 0.5663, 0.4562, 0.5979, 0.4562, 0.5979, 0.4669, 0.5663, 0.4659, 0.4463, 0.7083, 0.5663, 0.7083, 0.5663, 0.7403, 0.4463, 0.75, 0.5663, 0.7083, 0.5979, 0.7083, 0.5979, 0.7377, 0.5663, 0.7403, 0.4463, 0.0, 0.5663, 0.0, 0.5663, 0.25, 0.4463, 0.25, 0.5663, 0.0, 0.5979, 0.0, 0.5979, 0.25, 0.5663, 0.25, 0.4463, 0.875, 0.5663, 0.875, 0.5663, 1.0, 0.4463, 1.0, 0.5663, 0.875, 0.5979, 0.875, 0.5979, 1.0, 0.5663, 1.0])
me_cube.materials.append(mat_body)
me_cube.materials.append(mat_glass)
me_cube.materials.append(mat_bottom)
me_cube.materials.append(mat_accentl)
me_cube.use_mirror_vertex_groups = False
me_cube.update()

# ---- objects
ob_cube = bpy.data.objects.new('Cube', me_cube)
ob_light = bpy.data.objects.new('Light', light_light)
ob_camera = bpy.data.objects.new('Camera', cam_camera)

# ---- transforms, parenting, visibility, modifiers, constraints
ob_cube.location = (0.0, 0.0, 0.0)
ob_cube.lock_rotations_4d = False
ob_cube.empty_display_type = 'ARROWS'
ob_cube.lineart.crease_threshold = 0.0
ob_light.location = (4.076, 1.005, 5.904)
ob_light.rotation_euler = (0.6503, 0.05522, 1.866)
ob_light.lock_rotations_4d = False
ob_light.empty_display_type = 'ARROWS'
ob_light.color = (0.0, 0.0, 0.0, 0.0)
ob_light.lineart.crease_threshold = 0.0
ob_camera.location = (7.359, -6.926, 4.958)
ob_camera.rotation_euler = (1.109, 0.0, 0.8149)
ob_camera.lock_rotations_4d = False
ob_camera.empty_display_type = 'ARROWS'
ob_camera.color = (0.0, 0.0, 0.0, 0.0)
ob_camera.display_type = 'WIRE'
ob_camera.lineart.crease_threshold = 0.0

# ---- collection membership
col_collection.objects.link(ob_cube)
col_collection.objects.link(ob_light)
col_collection.objects.link(ob_camera)

# ---- scene / render settings (as saved in the file)
scene.camera = ob_camera
scene.frame_start = 1; scene.frame_end = 250; scene.frame_set(1)
scene.render.engine = 'BLENDER_EEVEE_NEXT'
scene.cycles.sampling_pattern = 'TABULATED_SOBOL'
scene.view_settings.view_transform = 'Filmic'
bpy.context.view_layer.update()
